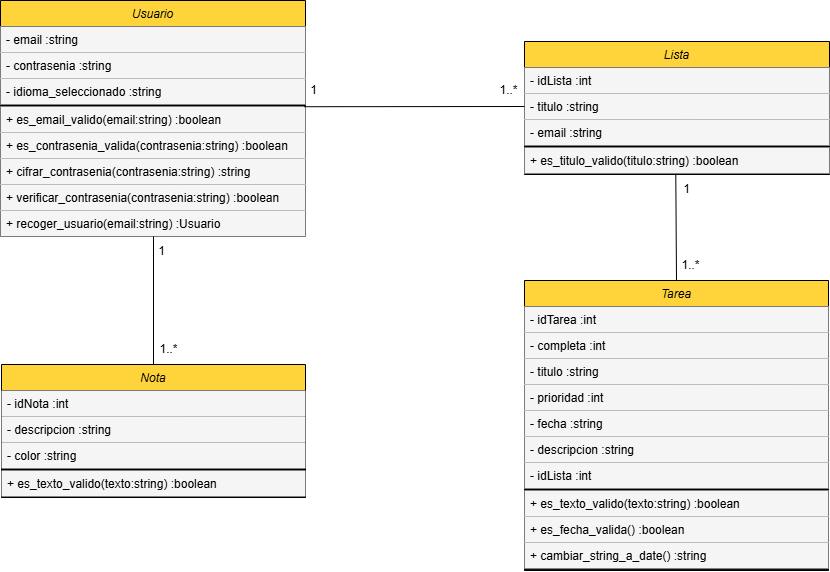

The diagram above was exported from draw.io. Its source (the exported page's mxGraphModel, read from the mxfile embedded in the PNG):
<mxGraphModel dx="1042" dy="535" grid="0" gridSize="10" guides="1" tooltips="1" connect="1" arrows="1" fold="1" page="1" pageScale="1" pageWidth="827" pageHeight="1169" background="light-dark(#FFFFFF,#FFFFFF)" math="0" shadow="0">
  <root>
    <mxCell id="WIyWlLk6GJQsqaUBKTNV-0" />
    <mxCell id="WIyWlLk6GJQsqaUBKTNV-1" parent="WIyWlLk6GJQsqaUBKTNV-0" />
    <mxCell id="zkfFHV4jXpPFQw0GAbJ--0" value="Usuario" style="swimlane;fontStyle=2;align=center;verticalAlign=top;childLayout=stackLayout;horizontal=1;startSize=26;horizontalStack=0;resizeParent=1;resizeLast=0;collapsible=1;marginBottom=0;rounded=0;shadow=0;strokeWidth=1;fillColor=light-dark(#000000,#FFD43B);swimlaneFillColor=default;strokeColor=light-dark(#000000,#000000);fontColor=light-dark(#000000,#000000);flipH=0;" parent="WIyWlLk6GJQsqaUBKTNV-1" vertex="1">
      <mxGeometry x="261" y="151" width="305" height="236" as="geometry">
        <mxRectangle x="220" y="120" width="160" height="26" as="alternateBounds" />
      </mxGeometry>
    </mxCell>
    <mxCell id="zkfFHV4jXpPFQw0GAbJ--1" value="- email :string" style="text;align=left;verticalAlign=top;spacingLeft=4;spacingRight=4;overflow=hidden;rotatable=0;points=[[0,0.5],[1,0.5]];portConstraint=eastwest;fillColor=light-dark(#000000,#F5F5F5);fontColor=light-dark(#000000,#000000);" parent="zkfFHV4jXpPFQw0GAbJ--0" vertex="1">
      <mxGeometry y="26" width="305" height="26" as="geometry" />
    </mxCell>
    <mxCell id="zkfFHV4jXpPFQw0GAbJ--2" value="- contrasenia :string" style="text;align=left;verticalAlign=top;spacingLeft=4;spacingRight=4;overflow=hidden;rotatable=0;points=[[0,0.5],[1,0.5]];portConstraint=eastwest;rounded=0;shadow=0;html=0;fillColor=light-dark(#000000,#F5F5F5);fontColor=light-dark(#000000,#000000);" parent="zkfFHV4jXpPFQw0GAbJ--0" vertex="1">
      <mxGeometry y="52" width="305" height="26" as="geometry" />
    </mxCell>
    <mxCell id="zkfFHV4jXpPFQw0GAbJ--3" value="- idioma_seleccionado :string" style="text;align=left;verticalAlign=top;spacingLeft=4;spacingRight=4;overflow=hidden;rotatable=0;points=[[0,0.5],[1,0.5]];portConstraint=eastwest;rounded=0;shadow=0;html=0;fillColor=light-dark(#000000,#F5F5F5);fontColor=light-dark(#000000,#000000);" parent="zkfFHV4jXpPFQw0GAbJ--0" vertex="1">
      <mxGeometry y="78" width="305" height="26" as="geometry" />
    </mxCell>
    <mxCell id="zkfFHV4jXpPFQw0GAbJ--4" value="" style="line;html=1;strokeWidth=1;align=left;verticalAlign=middle;spacingTop=-1;spacingLeft=3;spacingRight=3;rotatable=0;labelPosition=right;points=[];portConstraint=eastwest;labelBackgroundColor=light-dark(#FFFFFF,#F5F5F5);shadow=0;strokeColor=light-dark(#000000,#000000);" parent="zkfFHV4jXpPFQw0GAbJ--0" vertex="1">
      <mxGeometry y="104" width="305" height="2" as="geometry" />
    </mxCell>
    <mxCell id="zkfFHV4jXpPFQw0GAbJ--5" value="+ es_email_valido(email:string) :boolean" style="text;align=left;verticalAlign=top;spacingLeft=4;spacingRight=4;overflow=hidden;rotatable=0;points=[[0,0.5],[1,0.5]];portConstraint=eastwest;fillColor=light-dark(#000000,#F5F5F5);fontColor=light-dark(#000000,#000000);" parent="zkfFHV4jXpPFQw0GAbJ--0" vertex="1">
      <mxGeometry y="106" width="305" height="26" as="geometry" />
    </mxCell>
    <mxCell id="SzgefT2mHn3pXFTdyDqz-3" value="+ es_contrasenia_valida(contrasenia:string) :boolean" style="text;align=left;verticalAlign=top;spacingLeft=4;spacingRight=4;overflow=hidden;rotatable=0;points=[[0,0.5],[1,0.5]];portConstraint=eastwest;fillColor=light-dark(#000000,#F5F5F5);fontColor=light-dark(#000000,#000000);" parent="zkfFHV4jXpPFQw0GAbJ--0" vertex="1">
      <mxGeometry y="132" width="305" height="26" as="geometry" />
    </mxCell>
    <mxCell id="SzgefT2mHn3pXFTdyDqz-4" value="+ cifrar_contrasenia(contrasenia:string) :string" style="text;align=left;verticalAlign=top;spacingLeft=4;spacingRight=4;overflow=hidden;rotatable=0;points=[[0,0.5],[1,0.5]];portConstraint=eastwest;fillColor=light-dark(#000000,#F5F5F5);fontColor=light-dark(#000000,#000000);" parent="zkfFHV4jXpPFQw0GAbJ--0" vertex="1">
      <mxGeometry y="158" width="305" height="26" as="geometry" />
    </mxCell>
    <mxCell id="SzgefT2mHn3pXFTdyDqz-5" value="+ verificar_contrasenia(contrasenia:string) :boolean" style="text;align=left;verticalAlign=top;spacingLeft=4;spacingRight=4;overflow=hidden;rotatable=0;points=[[0,0.5],[1,0.5]];portConstraint=eastwest;fillColor=light-dark(#000000,#F5F5F5);fontColor=light-dark(#000000,#000000);" parent="zkfFHV4jXpPFQw0GAbJ--0" vertex="1">
      <mxGeometry y="184" width="305" height="26" as="geometry" />
    </mxCell>
    <mxCell id="SzgefT2mHn3pXFTdyDqz-6" value="+ recoger_usuario(email:string) :Usuario" style="text;align=left;verticalAlign=top;spacingLeft=4;spacingRight=4;overflow=hidden;rotatable=0;points=[[0,0.5],[1,0.5]];portConstraint=eastwest;fillColor=light-dark(#000000,#F5F5F5);fontColor=light-dark(#000000,#000000);" parent="zkfFHV4jXpPFQw0GAbJ--0" vertex="1">
      <mxGeometry y="210" width="305" height="26" as="geometry" />
    </mxCell>
    <mxCell id="SzgefT2mHn3pXFTdyDqz-7" value="Tarea" style="swimlane;fontStyle=2;align=center;verticalAlign=top;childLayout=stackLayout;horizontal=1;startSize=26;horizontalStack=0;resizeParent=1;resizeLast=0;collapsible=1;marginBottom=0;rounded=0;shadow=0;strokeWidth=1;fillColor=light-dark(#000000,#FFD43B);swimlaneFillColor=default;strokeColor=light-dark(#000000,#000000);fontColor=light-dark(#000000,#000000);flipH=0;" parent="WIyWlLk6GJQsqaUBKTNV-1" vertex="1">
      <mxGeometry x="785" y="431" width="304" height="290" as="geometry">
        <mxRectangle x="220" y="120" width="160" height="26" as="alternateBounds" />
      </mxGeometry>
    </mxCell>
    <mxCell id="SzgefT2mHn3pXFTdyDqz-8" value="- idTarea :int" style="text;align=left;verticalAlign=top;spacingLeft=4;spacingRight=4;overflow=hidden;rotatable=0;points=[[0,0.5],[1,0.5]];portConstraint=eastwest;fillColor=light-dark(#000000,#F5F5F5);fontColor=light-dark(#000000,#000000);" parent="SzgefT2mHn3pXFTdyDqz-7" vertex="1">
      <mxGeometry y="26" width="304" height="26" as="geometry" />
    </mxCell>
    <mxCell id="SzgefT2mHn3pXFTdyDqz-9" value="- completa :int" style="text;align=left;verticalAlign=top;spacingLeft=4;spacingRight=4;overflow=hidden;rotatable=0;points=[[0,0.5],[1,0.5]];portConstraint=eastwest;rounded=0;shadow=0;html=0;fillColor=light-dark(#000000,#F5F5F5);fontColor=light-dark(#000000,#000000);" parent="SzgefT2mHn3pXFTdyDqz-7" vertex="1">
      <mxGeometry y="52" width="304" height="26" as="geometry" />
    </mxCell>
    <mxCell id="SzgefT2mHn3pXFTdyDqz-10" value="- titulo :string" style="text;align=left;verticalAlign=top;spacingLeft=4;spacingRight=4;overflow=hidden;rotatable=0;points=[[0,0.5],[1,0.5]];portConstraint=eastwest;rounded=0;shadow=0;html=0;fillColor=light-dark(#000000,#F5F5F5);fontColor=light-dark(#000000,#000000);" parent="SzgefT2mHn3pXFTdyDqz-7" vertex="1">
      <mxGeometry y="78" width="304" height="26" as="geometry" />
    </mxCell>
    <mxCell id="SzgefT2mHn3pXFTdyDqz-39" value="- prioridad :int" style="text;align=left;verticalAlign=top;spacingLeft=4;spacingRight=4;overflow=hidden;rotatable=0;points=[[0,0.5],[1,0.5]];portConstraint=eastwest;rounded=0;shadow=0;html=0;fillColor=light-dark(#000000,#F5F5F5);fontColor=light-dark(#000000,#000000);" parent="SzgefT2mHn3pXFTdyDqz-7" vertex="1">
      <mxGeometry y="104" width="304" height="26" as="geometry" />
    </mxCell>
    <mxCell id="SzgefT2mHn3pXFTdyDqz-42" value="- fecha :string" style="text;align=left;verticalAlign=top;spacingLeft=4;spacingRight=4;overflow=hidden;rotatable=0;points=[[0,0.5],[1,0.5]];portConstraint=eastwest;rounded=0;shadow=0;html=0;fillColor=light-dark(#000000,#F5F5F5);fontColor=light-dark(#000000,#000000);" parent="SzgefT2mHn3pXFTdyDqz-7" vertex="1">
      <mxGeometry y="130" width="304" height="26" as="geometry" />
    </mxCell>
    <mxCell id="SzgefT2mHn3pXFTdyDqz-41" value="- descripcion :string" style="text;align=left;verticalAlign=top;spacingLeft=4;spacingRight=4;overflow=hidden;rotatable=0;points=[[0,0.5],[1,0.5]];portConstraint=eastwest;rounded=0;shadow=0;html=0;fillColor=light-dark(#000000,#F5F5F5);fontColor=light-dark(#000000,#000000);" parent="SzgefT2mHn3pXFTdyDqz-7" vertex="1">
      <mxGeometry y="156" width="304" height="26" as="geometry" />
    </mxCell>
    <mxCell id="SzgefT2mHn3pXFTdyDqz-40" value="- idLista :int" style="text;align=left;verticalAlign=top;spacingLeft=4;spacingRight=4;overflow=hidden;rotatable=0;points=[[0,0.5],[1,0.5]];portConstraint=eastwest;rounded=0;shadow=0;html=0;fillColor=light-dark(#000000,#F5F5F5);fontColor=light-dark(#000000,#000000);" parent="SzgefT2mHn3pXFTdyDqz-7" vertex="1">
      <mxGeometry y="182" width="304" height="26" as="geometry" />
    </mxCell>
    <mxCell id="SzgefT2mHn3pXFTdyDqz-11" value="" style="line;html=1;strokeWidth=1;align=left;verticalAlign=middle;spacingTop=-1;spacingLeft=3;spacingRight=3;rotatable=0;labelPosition=right;points=[];portConstraint=eastwest;labelBackgroundColor=light-dark(#FFFFFF,#F5F5F5);shadow=0;strokeColor=light-dark(#000000,#000000);" parent="SzgefT2mHn3pXFTdyDqz-7" vertex="1">
      <mxGeometry y="208" width="304" height="2" as="geometry" />
    </mxCell>
    <mxCell id="SzgefT2mHn3pXFTdyDqz-12" value="+ es_texto_valido(texto:string) :boolean" style="text;align=left;verticalAlign=top;spacingLeft=4;spacingRight=4;overflow=hidden;rotatable=0;points=[[0,0.5],[1,0.5]];portConstraint=eastwest;fillColor=light-dark(#000000,#F5F5F5);fontColor=light-dark(#000000,#000000);" parent="SzgefT2mHn3pXFTdyDqz-7" vertex="1">
      <mxGeometry y="210" width="304" height="26" as="geometry" />
    </mxCell>
    <mxCell id="SzgefT2mHn3pXFTdyDqz-13" value="+ es_fecha_valida() :boolean" style="text;align=left;verticalAlign=top;spacingLeft=4;spacingRight=4;overflow=hidden;rotatable=0;points=[[0,0.5],[1,0.5]];portConstraint=eastwest;fillColor=light-dark(#000000,#F5F5F5);fontColor=light-dark(#000000,#000000);" parent="SzgefT2mHn3pXFTdyDqz-7" vertex="1">
      <mxGeometry y="236" width="304" height="26" as="geometry" />
    </mxCell>
    <mxCell id="SzgefT2mHn3pXFTdyDqz-14" value="+ cambiar_string_a_date() :string" style="text;align=left;verticalAlign=top;spacingLeft=4;spacingRight=4;overflow=hidden;rotatable=0;points=[[0,0.5],[1,0.5]];portConstraint=eastwest;fillColor=light-dark(#000000,#F5F5F5);fontColor=light-dark(#000000,#000000);" parent="SzgefT2mHn3pXFTdyDqz-7" vertex="1">
      <mxGeometry y="262" width="304" height="26" as="geometry" />
    </mxCell>
    <mxCell id="SzgefT2mHn3pXFTdyDqz-43" value="Lista" style="swimlane;fontStyle=2;align=center;verticalAlign=top;childLayout=stackLayout;horizontal=1;startSize=26;horizontalStack=0;resizeParent=1;resizeLast=0;collapsible=1;marginBottom=0;rounded=0;shadow=0;strokeWidth=1;fillColor=light-dark(#000000,#FFD43B);swimlaneFillColor=default;strokeColor=light-dark(#000000,#000000);fontColor=light-dark(#000000,#000000);flipH=0;" parent="WIyWlLk6GJQsqaUBKTNV-1" vertex="1">
      <mxGeometry x="785" y="192" width="305" height="133" as="geometry">
        <mxRectangle x="220" y="120" width="160" height="26" as="alternateBounds" />
      </mxGeometry>
    </mxCell>
    <mxCell id="SzgefT2mHn3pXFTdyDqz-44" value="- idLista :int" style="text;align=left;verticalAlign=top;spacingLeft=4;spacingRight=4;overflow=hidden;rotatable=0;points=[[0,0.5],[1,0.5]];portConstraint=eastwest;fillColor=light-dark(#000000,#F5F5F5);fontColor=light-dark(#000000,#000000);" parent="SzgefT2mHn3pXFTdyDqz-43" vertex="1">
      <mxGeometry y="26" width="305" height="26" as="geometry" />
    </mxCell>
    <mxCell id="SzgefT2mHn3pXFTdyDqz-45" value="- titulo :string" style="text;align=left;verticalAlign=top;spacingLeft=4;spacingRight=4;overflow=hidden;rotatable=0;points=[[0,0.5],[1,0.5]];portConstraint=eastwest;rounded=0;shadow=0;html=0;fillColor=light-dark(#000000,#F5F5F5);fontColor=light-dark(#000000,#000000);" parent="SzgefT2mHn3pXFTdyDqz-43" vertex="1">
      <mxGeometry y="52" width="305" height="26" as="geometry" />
    </mxCell>
    <mxCell id="SzgefT2mHn3pXFTdyDqz-46" value="- email :string" style="text;align=left;verticalAlign=top;spacingLeft=4;spacingRight=4;overflow=hidden;rotatable=0;points=[[0,0.5],[1,0.5]];portConstraint=eastwest;rounded=0;shadow=0;html=0;fillColor=light-dark(#000000,#F5F5F5);fontColor=light-dark(#000000,#000000);" parent="SzgefT2mHn3pXFTdyDqz-43" vertex="1">
      <mxGeometry y="78" width="305" height="26" as="geometry" />
    </mxCell>
    <mxCell id="SzgefT2mHn3pXFTdyDqz-47" value="" style="line;html=1;strokeWidth=1;align=left;verticalAlign=middle;spacingTop=-1;spacingLeft=3;spacingRight=3;rotatable=0;labelPosition=right;points=[];portConstraint=eastwest;labelBackgroundColor=light-dark(#FFFFFF,#F5F5F5);shadow=0;strokeColor=light-dark(#000000,#000000);" parent="SzgefT2mHn3pXFTdyDqz-43" vertex="1">
      <mxGeometry y="104" width="305" height="2" as="geometry" />
    </mxCell>
    <mxCell id="SzgefT2mHn3pXFTdyDqz-48" value="+ es_titulo_valido(titulo:string) :boolean" style="text;align=left;verticalAlign=top;spacingLeft=4;spacingRight=4;overflow=hidden;rotatable=0;points=[[0,0.5],[1,0.5]];portConstraint=eastwest;fillColor=light-dark(#000000,#F5F5F5);fontColor=light-dark(#000000,#000000);" parent="SzgefT2mHn3pXFTdyDqz-43" vertex="1">
      <mxGeometry y="106" width="305" height="26" as="geometry" />
    </mxCell>
    <mxCell id="SzgefT2mHn3pXFTdyDqz-54" value="Nota" style="swimlane;fontStyle=2;align=center;verticalAlign=top;childLayout=stackLayout;horizontal=1;startSize=26;horizontalStack=0;resizeParent=1;resizeLast=0;collapsible=1;marginBottom=0;rounded=0;shadow=0;strokeWidth=1;fillColor=light-dark(#000000,#FFD43B);swimlaneFillColor=default;strokeColor=light-dark(#000000,#000000);fontColor=light-dark(#000000,#000000);flipH=0;" parent="WIyWlLk6GJQsqaUBKTNV-1" vertex="1">
      <mxGeometry x="262" y="515" width="304" height="133" as="geometry">
        <mxRectangle x="220" y="120" width="160" height="26" as="alternateBounds" />
      </mxGeometry>
    </mxCell>
    <mxCell id="SzgefT2mHn3pXFTdyDqz-55" value="- idNota :int" style="text;align=left;verticalAlign=top;spacingLeft=4;spacingRight=4;overflow=hidden;rotatable=0;points=[[0,0.5],[1,0.5]];portConstraint=eastwest;fillColor=light-dark(#000000,#F5F5F5);fontColor=light-dark(#000000,#000000);" parent="SzgefT2mHn3pXFTdyDqz-54" vertex="1">
      <mxGeometry y="26" width="304" height="26" as="geometry" />
    </mxCell>
    <mxCell id="SzgefT2mHn3pXFTdyDqz-57" value="- descripcion :string" style="text;align=left;verticalAlign=top;spacingLeft=4;spacingRight=4;overflow=hidden;rotatable=0;points=[[0,0.5],[1,0.5]];portConstraint=eastwest;rounded=0;shadow=0;html=0;fillColor=light-dark(#000000,#F5F5F5);fontColor=light-dark(#000000,#000000);" parent="SzgefT2mHn3pXFTdyDqz-54" vertex="1">
      <mxGeometry y="52" width="304" height="26" as="geometry" />
    </mxCell>
    <mxCell id="SzgefT2mHn3pXFTdyDqz-59" value="- color :string" style="text;align=left;verticalAlign=top;spacingLeft=4;spacingRight=4;overflow=hidden;rotatable=0;points=[[0,0.5],[1,0.5]];portConstraint=eastwest;rounded=0;shadow=0;html=0;fillColor=light-dark(#000000,#F5F5F5);fontColor=light-dark(#000000,#000000);" parent="SzgefT2mHn3pXFTdyDqz-54" vertex="1">
      <mxGeometry y="78" width="304" height="26" as="geometry" />
    </mxCell>
    <mxCell id="SzgefT2mHn3pXFTdyDqz-62" value="" style="line;html=1;strokeWidth=1;align=left;verticalAlign=middle;spacingTop=-1;spacingLeft=3;spacingRight=3;rotatable=0;labelPosition=right;points=[];portConstraint=eastwest;labelBackgroundColor=light-dark(#FFFFFF,#F5F5F5);shadow=0;strokeColor=light-dark(#000000,#000000);" parent="SzgefT2mHn3pXFTdyDqz-54" vertex="1">
      <mxGeometry y="104" width="304" height="2" as="geometry" />
    </mxCell>
    <mxCell id="SzgefT2mHn3pXFTdyDqz-63" value="+ es_texto_valido(texto:string) :boolean" style="text;align=left;verticalAlign=top;spacingLeft=4;spacingRight=4;overflow=hidden;rotatable=0;points=[[0,0.5],[1,0.5]];portConstraint=eastwest;fillColor=light-dark(#000000,#F5F5F5);fontColor=light-dark(#000000,#000000);" parent="SzgefT2mHn3pXFTdyDqz-54" vertex="1">
      <mxGeometry y="106" width="304" height="26" as="geometry" />
    </mxCell>
    <mxCell id="bwDUkpL-cXpgQ6v3_q8f-0" value="" style="endArrow=none;html=1;rounded=0;exitX=0.5;exitY=0;exitDx=0;exitDy=0;strokeColor=light-dark(#000000,#000000);fontColor=light-dark(#000000,#000000);entryX=0;entryY=0;entryDx=0;entryDy=0;" parent="WIyWlLk6GJQsqaUBKTNV-1" source="SzgefT2mHn3pXFTdyDqz-54" target="bwDUkpL-cXpgQ6v3_q8f-1" edge="1">
      <mxGeometry width="50" height="50" relative="1" as="geometry">
        <mxPoint x="566" y="476" as="sourcePoint" />
        <mxPoint x="413" y="384" as="targetPoint" />
      </mxGeometry>
    </mxCell>
    <mxCell id="fpLCmevYVDRaKwFlbiLY-0" value="" style="edgeStyle=orthogonalEdgeStyle;rounded=0;orthogonalLoop=1;jettySize=auto;html=1;" edge="1" parent="WIyWlLk6GJQsqaUBKTNV-1" source="bwDUkpL-cXpgQ6v3_q8f-1" target="bwDUkpL-cXpgQ6v3_q8f-2">
      <mxGeometry relative="1" as="geometry" />
    </mxCell>
    <mxCell id="bwDUkpL-cXpgQ6v3_q8f-1" value="1" style="text;html=1;align=center;verticalAlign=middle;whiteSpace=wrap;rounded=0;strokeColor=none;fontColor=light-dark(#000000,#000000);" parent="WIyWlLk6GJQsqaUBKTNV-1" vertex="1">
      <mxGeometry x="414" y="387" width="17" height="30" as="geometry" />
    </mxCell>
    <mxCell id="bwDUkpL-cXpgQ6v3_q8f-2" value="1..*" style="text;html=1;align=center;verticalAlign=middle;whiteSpace=wrap;rounded=0;strokeColor=none;fontColor=light-dark(#000000,#000000);" parent="WIyWlLk6GJQsqaUBKTNV-1" vertex="1">
      <mxGeometry x="414" y="485" width="31" height="30" as="geometry" />
    </mxCell>
    <mxCell id="bwDUkpL-cXpgQ6v3_q8f-3" value="" style="endArrow=none;html=1;rounded=0;exitX=0.995;exitY=1.085;exitDx=0;exitDy=0;entryX=0;entryY=0.5;entryDx=0;entryDy=0;exitPerimeter=0;strokeColor=light-dark(#000000,#000000);fontColor=light-dark(#000000,#000000);" parent="WIyWlLk6GJQsqaUBKTNV-1" source="zkfFHV4jXpPFQw0GAbJ--3" target="SzgefT2mHn3pXFTdyDqz-45" edge="1">
      <mxGeometry width="50" height="50" relative="1" as="geometry">
        <mxPoint x="575" y="405" as="sourcePoint" />
        <mxPoint x="785" y="273" as="targetPoint" />
      </mxGeometry>
    </mxCell>
    <mxCell id="bwDUkpL-cXpgQ6v3_q8f-4" value="1..*" style="text;html=1;align=center;verticalAlign=middle;whiteSpace=wrap;rounded=0;strokeColor=none;fontColor=light-dark(#000000,#000000);" parent="WIyWlLk6GJQsqaUBKTNV-1" vertex="1">
      <mxGeometry x="754" y="226" width="31" height="30" as="geometry" />
    </mxCell>
    <mxCell id="bwDUkpL-cXpgQ6v3_q8f-5" value="1" style="text;html=1;align=center;verticalAlign=middle;whiteSpace=wrap;rounded=0;strokeColor=none;fontColor=light-dark(#000000,#000000);" parent="WIyWlLk6GJQsqaUBKTNV-1" vertex="1">
      <mxGeometry x="566" y="226" width="17" height="30" as="geometry" />
    </mxCell>
    <mxCell id="bwDUkpL-cXpgQ6v3_q8f-6" value="" style="endArrow=none;html=1;rounded=0;exitX=0.5;exitY=0;exitDx=0;exitDy=0;strokeColor=light-dark(#000000,#000000);fontColor=light-dark(#000000,#000000);entryX=0.496;entryY=1.015;entryDx=0;entryDy=0;entryPerimeter=0;" parent="WIyWlLk6GJQsqaUBKTNV-1" source="SzgefT2mHn3pXFTdyDqz-7" target="SzgefT2mHn3pXFTdyDqz-48" edge="1">
      <mxGeometry width="50" height="50" relative="1" as="geometry">
        <mxPoint x="892" y="373" as="sourcePoint" />
        <mxPoint x="937" y="321" as="targetPoint" />
      </mxGeometry>
    </mxCell>
    <mxCell id="bwDUkpL-cXpgQ6v3_q8f-7" value="1" style="text;html=1;align=center;verticalAlign=middle;whiteSpace=wrap;rounded=0;strokeColor=none;fontColor=light-dark(#000000,#000000);" parent="WIyWlLk6GJQsqaUBKTNV-1" vertex="1">
      <mxGeometry x="939" y="325" width="17" height="30" as="geometry" />
    </mxCell>
    <mxCell id="bwDUkpL-cXpgQ6v3_q8f-8" value="1..*" style="text;html=1;align=center;verticalAlign=middle;whiteSpace=wrap;rounded=0;strokeColor=none;fontColor=light-dark(#000000,#000000);" parent="WIyWlLk6GJQsqaUBKTNV-1" vertex="1">
      <mxGeometry x="936" y="401" width="31" height="30" as="geometry" />
    </mxCell>
  </root>
</mxGraphModel>